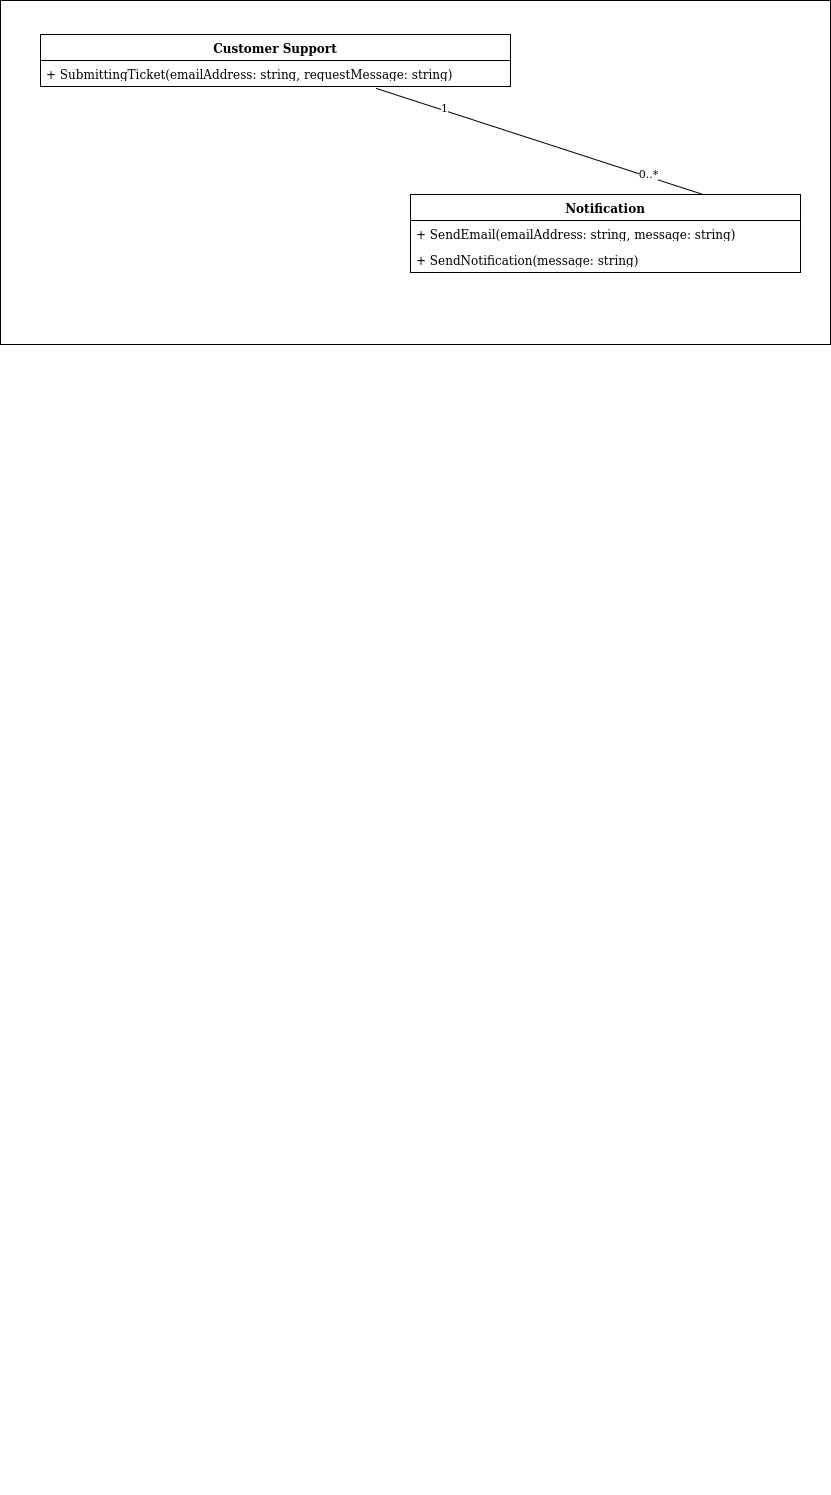

The diagram above was exported from draw.io. Its source (the exported page's mxGraphModel, read from the mxfile embedded in the PNG):
<mxGraphModel dx="971" dy="528" grid="1" gridSize="10" guides="1" tooltips="1" connect="1" arrows="1" fold="1" page="1" pageScale="1" pageWidth="4681" pageHeight="3300" math="0" shadow="0">
  <root>
    <mxCell id="0" />
    <mxCell id="1" parent="0" />
    <mxCell id="8BYaoe35CLygMWRhHjXa-2" value="" style="rounded=0;whiteSpace=wrap;html=1;" vertex="1" parent="1">
      <mxGeometry x="90" y="86" width="830" height="344" as="geometry" />
    </mxCell>
    <mxCell id="tVpHzm5y3O8JbQEG2D6r-4" value="" style="text;whiteSpace=wrap;html=1;" parent="1" vertex="1">
      <mxGeometry x="90" y="1530" width="60" height="50" as="geometry" />
    </mxCell>
    <mxCell id="iu5FGDQ2L1tklmnj5vUN-248" value="Notification" style="swimlane;fontStyle=1;align=center;verticalAlign=top;childLayout=stackLayout;horizontal=1;startSize=26;horizontalStack=0;resizeParent=1;resizeParentMax=0;resizeLast=0;collapsible=1;marginBottom=0;whiteSpace=wrap;html=1;" parent="1" vertex="1">
      <mxGeometry x="500" y="280" width="390" height="78" as="geometry" />
    </mxCell>
    <mxCell id="iu5FGDQ2L1tklmnj5vUN-249" value="+ SendEmail(emailAddress: string, message: string)" style="text;strokeColor=none;fillColor=none;align=left;verticalAlign=top;spacingLeft=4;spacingRight=4;overflow=hidden;rotatable=0;points=[[0,0.5],[1,0.5]];portConstraint=eastwest;whiteSpace=wrap;html=1;" parent="iu5FGDQ2L1tklmnj5vUN-248" vertex="1">
      <mxGeometry y="26" width="390" height="26" as="geometry" />
    </mxCell>
    <mxCell id="iu5FGDQ2L1tklmnj5vUN-250" value="+ SendNotification(message: string)" style="text;strokeColor=none;fillColor=none;align=left;verticalAlign=top;spacingLeft=4;spacingRight=4;overflow=hidden;rotatable=0;points=[[0,0.5],[1,0.5]];portConstraint=eastwest;whiteSpace=wrap;html=1;" parent="iu5FGDQ2L1tklmnj5vUN-248" vertex="1">
      <mxGeometry y="52" width="390" height="26" as="geometry" />
    </mxCell>
    <mxCell id="iu5FGDQ2L1tklmnj5vUN-251" value="Customer Support" style="swimlane;fontStyle=1;align=center;verticalAlign=top;childLayout=stackLayout;horizontal=1;startSize=26;horizontalStack=0;resizeParent=1;resizeParentMax=0;resizeLast=0;collapsible=1;marginBottom=0;whiteSpace=wrap;html=1;" parent="1" vertex="1">
      <mxGeometry x="130" y="120" width="470" height="52" as="geometry" />
    </mxCell>
    <mxCell id="iu5FGDQ2L1tklmnj5vUN-252" value="+ SubmittingTicket(emailAddress: string, requestMessage: string) " style="text;strokeColor=none;fillColor=none;align=left;verticalAlign=top;spacingLeft=4;spacingRight=4;overflow=hidden;rotatable=0;points=[[0,0.5],[1,0.5]];portConstraint=eastwest;whiteSpace=wrap;html=1;" parent="iu5FGDQ2L1tklmnj5vUN-251" vertex="1">
      <mxGeometry y="26" width="470" height="26" as="geometry" />
    </mxCell>
    <mxCell id="iu5FGDQ2L1tklmnj5vUN-253" value="" style="endArrow=none;html=1;rounded=0;entryX=0.714;entryY=1.072;entryDx=0;entryDy=0;entryPerimeter=0;exitX=0.75;exitY=0;exitDx=0;exitDy=0;" parent="1" source="iu5FGDQ2L1tklmnj5vUN-248" target="iu5FGDQ2L1tklmnj5vUN-252" edge="1">
      <mxGeometry width="50" height="50" relative="1" as="geometry">
        <mxPoint x="330" y="360" as="sourcePoint" />
        <mxPoint x="380" y="310" as="targetPoint" />
      </mxGeometry>
    </mxCell>
    <mxCell id="iu5FGDQ2L1tklmnj5vUN-254" value="1" style="edgeLabel;html=1;align=center;verticalAlign=middle;resizable=0;points=[];" parent="iu5FGDQ2L1tklmnj5vUN-253" vertex="1" connectable="0">
      <mxGeometry x="0.5894" y="-3" relative="1" as="geometry">
        <mxPoint as="offset" />
      </mxGeometry>
    </mxCell>
    <mxCell id="iu5FGDQ2L1tklmnj5vUN-255" value="0..*" style="edgeLabel;html=1;align=center;verticalAlign=middle;resizable=0;points=[];" parent="iu5FGDQ2L1tklmnj5vUN-253" vertex="1" connectable="0">
      <mxGeometry x="-0.6619" y="-4" relative="1" as="geometry">
        <mxPoint x="-1" as="offset" />
      </mxGeometry>
    </mxCell>
  </root>
</mxGraphModel>